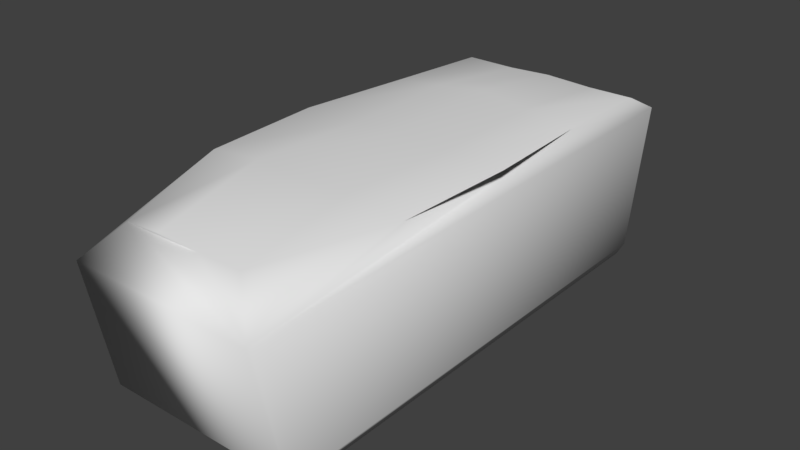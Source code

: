 # Source: Ice_Block.blend  (saved by Blender 2.78.0; exported with 4.5.12 LTS)
import bpy
from mathutils import Matrix  # noqa: F401  (used for matrix-valued properties, if any)

bpy.ops.wm.read_factory_settings(use_empty=True)
scene = bpy.context.scene
scene.name = 'Scene'

# ---- collections
col_collection_1 = bpy.data.collections.new('Collection 1'); scene.collection.children.link(col_collection_1)

# ---- world
world_world = bpy.data.worlds.new('World'); scene.world = world_world
world_world.color = (0.05088, 0.05088, 0.05088)
world_world.use_sun_shadow = False
world_world.sun_shadow_jitter_overblur = 0.0
world_world.cycles.sampling_method = 'MANUAL'

# ---- meshes
me_cube_001 = bpy.data.meshes.new('Cube.001')
me_cube_001.from_pydata([(-1.0, -1.0, -1.38), (-0.9089, -0.957, 4.562), (-1.0, 1.0, -1.38), (-1.001, 0.9942, 5.053), (1.0, -1.0, -1.38), (0.9089, -0.957, 4.562), (1.0, 1.0, -1.38), (1.001, 0.9942, 5.053), (-1.036, 1.036, -1.036), (-1.036, -1.036, -1.036), (-0.9876, -1.147, 3.882), (-1.036, 1.157, 4.288), (1.036, 1.036, -1.036), (1.036, 1.157, 4.288), (1.036, -1.036, -1.036), (0.9876, -1.147, 3.882), (-1.146, 0.004353, 5.383), (0.0, 0.9952, 5.121), (1.146, 0.004353, 5.383), (0.0, -0.9765, 4.759), (0.0, 0.005678, 5.654), (-1.049, 0.502, 5.253), (0.4929, 1.012, 4.981), (1.097, -0.5026, 5.354), (-0.4782, -0.9724, 4.767), (-1.097, -0.5026, 5.354), (-0.4929, 1.012, 4.981), (1.049, 0.502, 5.253), (0.4782, -0.9724, 4.767), (0.0, -0.5096, 5.635), (0.0, 0.5133, 5.699), (0.521, 0.006521, 5.421), (-0.521, 0.006521, 5.421), (-0.5208, 0.5078, 5.483), (0.5208, 0.5078, 5.483), (0.523, -0.5085, 5.61), (-0.523, -0.5085, 5.61)], [], [(3, 26, 17, 22, 7, 13, 11), (4, 6, 12, 14), (2, 0, 9, 8), (5, 28, 19, 24, 1, 10, 15), (2, 6, 4, 0), (36, 25, 1, 24), (9, 10, 11, 8), (8, 11, 13, 12), (12, 13, 15, 14), (14, 15, 10, 9), (0, 4, 14, 9), (7, 27, 18, 23, 5, 15, 13), (6, 2, 8, 12), (1, 25, 16, 21, 3, 11, 10), (35, 29, 19, 28), (34, 30, 20, 31), (33, 21, 16, 32), (30, 33, 32, 20), (17, 26, 33, 30), (26, 3, 21, 33), (27, 34, 31, 18), (7, 22, 34, 27), (22, 17, 30, 34), (23, 35, 28, 5), (18, 31, 35, 23), (31, 20, 29, 35), (29, 36, 24, 19), (20, 32, 36, 29), (32, 16, 25, 36)])
me_cube_001.polygons.foreach_set('use_smooth', [True] * 29)
_uv = me_cube_001.uv_layers.new(name='UVMap')
_uv.uv.foreach_set('vector', [0.002315, 0.003801, 0.2508, 0.003801, 0.4993, 0.003801, 0.7478, 0.003801, 0.9963, 0.003801, 0.9963, 0.9978, 0.002315, 0.9978, 0.002315, 0.003801, 0.9963, 0.003801, 0.9963, 0.9978, 0.002315, 0.9978, 0.002315, 0.003801, 0.9963, 0.003801, 0.9963, 0.9978, 0.002315, 0.9978, 0.002315, 0.003801, 0.2508, 0.003801, 0.4993, 0.003801, 0.7478, 0.003801, 0.9963, 0.003801, 0.9963, 0.9978, 0.002315, 0.9978, 0.002315, 0.003801, 0.9963, 0.003801, 0.9963, 0.9978, 0.002315, 0.9978, 0.7478, 0.7493, 0.9963, 0.7493, 0.9963, 0.9978, 0.7478, 0.9978, 0.002315, 0.003801, 0.9963, 0.003801, 0.9963, 0.9978, 0.002315, 0.9978, 0.002315, 0.003801, 0.9963, 0.003801, 0.9963, 0.9978, 0.002315, 0.9978, 0.002315, 0.003801, 0.9963, 0.003801, 0.9963, 0.9978, 0.002315, 0.9978, 0.002315, 0.003801, 0.9963, 0.003801, 0.9963, 0.9978, 0.002315, 0.9978, 0.002315, 0.003801, 0.9963, 0.003801, 0.9963, 0.9978, 0.002315, 0.9978, 0.002315, 0.003801, 0.2508, 0.003801, 0.4993, 0.003801, 0.7478, 0.003801, 0.9963, 0.003801, 0.9963, 0.9978, 0.002315, 0.9978, 0.002315, 0.003801, 0.9963, 0.003801, 0.9963, 0.9978, 0.002315, 0.9978, 0.002315, 0.003801, 0.2508, 0.003801, 0.4993, 0.003801, 0.7478, 0.003801, 0.9963, 0.003801, 0.9963, 0.9978, 0.002315, 0.9978, 0.2508, 0.7493, 0.4993, 0.7493, 0.4993, 0.9978, 0.2508, 0.9978, 0.2508, 0.2523, 0.4993, 0.2523, 0.4993, 0.5008, 0.2508, 0.5008, 0.7478, 0.2523, 0.9963, 0.2523, 0.9963, 0.5008, 0.7478, 0.5008, 0.4993, 0.2523, 0.7478, 0.2523, 0.7478, 0.5008, 0.4993, 0.5008, 0.4993, 0.003801, 0.7478, 0.003801, 0.7478, 0.2523, 0.4993, 0.2523, 0.7478, 0.003801, 0.9963, 0.003801, 0.9963, 0.2523, 0.7478, 0.2523, 0.002315, 0.2523, 0.2508, 0.2523, 0.2508, 0.5008, 0.002315, 0.5008, 0.002315, 0.003801, 0.2508, 0.003801, 0.2508, 0.2523, 0.002315, 0.2523, 0.2508, 0.003801, 0.4993, 0.003801, 0.4993, 0.2523, 0.2508, 0.2523, 0.002315, 0.7493, 0.2508, 0.7493, 0.2508, 0.9978, 0.002315, 0.9978, 0.002315, 0.5008, 0.2508, 0.5008, 0.2508, 0.7493, 0.002315, 0.7493, 0.2508, 0.5008, 0.4993, 0.5008, 0.4993, 0.7493, 0.2508, 0.7493, 0.4993, 0.7493, 0.7478, 0.7493, 0.7478, 0.9978, 0.4993, 0.9978, 0.4993, 0.5008, 0.7478, 0.5008, 0.7478, 0.7493, 0.4993, 0.7493, 0.7478, 0.5008, 0.9963, 0.5008, 0.9963, 0.7493, 0.7478, 0.7493])
_ca = me_cube_001.color_attributes.new('Col', 'BYTE_COLOR', 'CORNER')
_ca.data.foreach_set('color', [1.0, 1.0, 1.0, 1.0, 1.0, 1.0, 1.0, 1.0, 1.0, 1.0, 1.0, 1.0, 1.0, 1.0, 1.0, 1.0, 1.0, 1.0, 1.0, 1.0, 1.0, 1.0, 1.0, 1.0, 1.0, 1.0, 1.0, 1.0, 1.0, 1.0, 1.0, 1.0, 1.0, 1.0, 1.0, 1.0, 1.0, 1.0, 1.0, 1.0, 1.0, 1.0, 1.0, 1.0, 1.0, 1.0, 1.0, 1.0, 1.0, 1.0, 1.0, 1.0, 1.0, 1.0, 1.0, 1.0, 1.0, 1.0, 1.0, 1.0, 1.0, 1.0, 1.0, 1.0, 1.0, 1.0, 1.0, 1.0, 1.0, 1.0, 1.0, 1.0, 1.0, 1.0, 1.0, 1.0, 1.0, 1.0, 1.0, 1.0, 1.0, 1.0, 1.0, 1.0, 1.0, 1.0, 1.0, 1.0, 1.0, 1.0, 1.0, 1.0, 1.0, 1.0, 1.0, 1.0, 1.0, 1.0, 1.0, 1.0, 1.0, 1.0, 1.0, 1.0, 1.0, 1.0, 1.0, 1.0, 1.0, 1.0, 1.0, 1.0, 1.0, 1.0, 1.0, 1.0, 1.0, 1.0, 1.0, 1.0, 1.0, 1.0, 1.0, 1.0, 1.0, 1.0, 1.0, 1.0, 1.0, 1.0, 1.0, 1.0, 1.0, 1.0, 1.0, 1.0, 1.0, 1.0, 1.0, 1.0, 1.0, 1.0, 1.0, 1.0, 1.0, 1.0, 1.0, 1.0, 1.0, 1.0, 1.0, 1.0, 1.0, 1.0, 1.0, 1.0, 1.0, 1.0, 1.0, 1.0, 1.0, 1.0, 1.0, 1.0, 1.0, 1.0, 1.0, 1.0, 1.0, 1.0, 1.0, 1.0, 1.0, 1.0, 1.0, 1.0, 1.0, 1.0, 1.0, 1.0, 1.0, 1.0, 1.0, 1.0, 1.0, 1.0, 1.0, 1.0, 1.0, 1.0, 1.0, 1.0, 1.0, 1.0, 1.0, 1.0, 1.0, 1.0, 1.0, 1.0, 1.0, 1.0, 1.0, 1.0, 1.0, 1.0, 1.0, 1.0, 1.0, 1.0, 1.0, 1.0, 1.0, 1.0, 1.0, 1.0, 1.0, 1.0, 1.0, 1.0, 1.0, 1.0, 1.0, 1.0, 1.0, 1.0, 1.0, 1.0, 1.0, 1.0, 1.0, 1.0, 1.0, 1.0, 1.0, 1.0, 1.0, 1.0, 1.0, 1.0, 1.0, 1.0, 1.0, 1.0, 1.0, 1.0, 1.0, 1.0, 1.0, 1.0, 1.0, 1.0, 1.0, 1.0, 1.0, 1.0, 1.0, 1.0, 1.0, 1.0, 1.0, 1.0, 1.0, 1.0, 1.0, 1.0, 1.0, 1.0, 1.0, 1.0, 1.0, 1.0, 1.0, 1.0, 1.0, 1.0, 1.0, 1.0, 1.0, 1.0, 1.0, 1.0, 1.0, 1.0, 1.0, 1.0, 1.0, 1.0, 1.0, 1.0, 1.0, 1.0, 1.0, 1.0, 1.0, 1.0, 1.0, 1.0, 1.0, 1.0, 1.0, 1.0, 1.0, 1.0, 1.0, 1.0, 1.0, 1.0, 1.0, 1.0, 1.0, 1.0, 1.0, 1.0, 1.0, 1.0, 1.0, 1.0, 1.0, 1.0, 1.0, 1.0, 1.0, 1.0, 1.0, 1.0, 1.0, 1.0, 1.0, 1.0, 1.0, 1.0, 1.0, 1.0, 1.0, 1.0, 1.0, 1.0, 1.0, 1.0, 1.0, 1.0, 1.0, 1.0, 1.0, 1.0, 1.0, 1.0, 1.0, 1.0, 1.0, 1.0, 1.0, 1.0, 1.0, 1.0, 1.0, 1.0, 1.0, 1.0, 1.0, 1.0, 1.0, 1.0, 1.0, 1.0, 1.0, 1.0, 1.0, 1.0, 1.0, 1.0, 1.0, 1.0, 1.0, 1.0, 1.0, 1.0, 1.0, 1.0, 1.0, 1.0, 1.0, 1.0, 1.0, 1.0, 1.0, 1.0, 1.0, 1.0, 1.0, 1.0, 1.0, 1.0, 1.0, 1.0, 1.0, 1.0, 1.0, 1.0, 1.0, 1.0, 1.0, 1.0, 1.0, 1.0, 1.0, 1.0, 1.0, 1.0, 1.0, 1.0, 1.0, 1.0, 1.0, 1.0, 1.0, 1.0, 1.0, 1.0, 1.0, 1.0, 1.0, 1.0, 1.0, 1.0, 1.0, 1.0, 1.0, 1.0, 1.0, 1.0, 1.0, 1.0, 1.0, 1.0, 1.0, 1.0, 1.0, 1.0, 1.0, 1.0, 1.0, 1.0, 1.0, 1.0, 1.0, 1.0, 1.0, 1.0, 1.0, 1.0, 1.0, 1.0, 1.0, 1.0, 1.0, 1.0, 1.0, 1.0, 1.0, 1.0, 1.0, 1.0, 1.0, 1.0, 1.0, 1.0, 1.0, 1.0, 1.0, 1.0, 1.0, 1.0, 1.0, 1.0, 1.0, 1.0, 1.0, 1.0, 1.0, 1.0, 1.0, 1.0, 1.0, 1.0, 1.0, 1.0, 1.0, 1.0, 1.0, 1.0, 1.0, 1.0, 1.0, 1.0, 1.0, 1.0, 1.0, 1.0, 1.0, 1.0, 1.0, 1.0, 1.0, 1.0, 1.0, 1.0, 1.0, 1.0, 1.0, 1.0])
me_cube_001.use_remesh_preserve_volume = False
me_cube_001.use_remesh_preserve_attributes = False
me_cube_001.use_mirror_vertex_groups = False
me_cube_001.update()

# ---- objects
ob_cube = bpy.data.objects.new('Cube', me_cube_001)

# ---- transforms, parenting, visibility, modifiers, constraints
ob_cube.location = (0.0, 0.0, 0.5788)
ob_cube.scale = (1.0, 2.476, 0.2786)
ob_cube.lineart.crease_threshold = 0.0

# ---- collection membership
col_collection_1.objects.link(ob_cube)

# ---- scene / render settings (as saved in the file)
scene.frame_start = 1; scene.frame_end = 250; scene.frame_set(1)
scene.render.engine = 'BLENDER_EEVEE_NEXT'
scene.render.resolution_percentage = 50
scene.render.dither_intensity = 0.0
scene.cycles.use_denoising = False
scene.cycles.samples = 128
scene.cycles.sampling_pattern = 'TABULATED_SOBOL'
scene.cycles.light_sampling_threshold = 0.0
scene.cycles.use_adaptive_sampling = False
scene.cycles.use_light_tree = False
scene.cycles.blur_glossy = 0.0
scene.cycles.sample_clamp_indirect = 0.0
scene.view_settings.view_transform = 'Standard'
bpy.context.view_layer.update()

# ---- added for rendering (the .blend has no active camera and no usable light): camera, sun
cam_auto = bpy.data.cameras.new('AutoCamera')
cam_auto.lens = 50.0
cam_auto.sensor_width = 36.0
cam_auto.clip_end = 1000.0
ob_auto_camera = bpy.data.objects.new('AutoCamera', cam_auto)
scene.collection.objects.link(ob_auto_camera)
ob_auto_camera.location = (5.97278, -7.15489, 5.95867)
ob_auto_camera.rotation_euler = (1.09748, -7.21219e-08, 0.694738)
scene.camera = ob_auto_camera
light_auto_sun = bpy.data.lights.new('AutoSun', 'SUN')
light_auto_sun.energy = 3.0
light_auto_sun.angle = 0.0523599
ob_auto_sun = bpy.data.objects.new('AutoSun', light_auto_sun)
scene.collection.objects.link(ob_auto_sun)
ob_auto_sun.rotation_euler = (0.872665, 0.174533, 0.523599)
bpy.context.view_layer.update()
